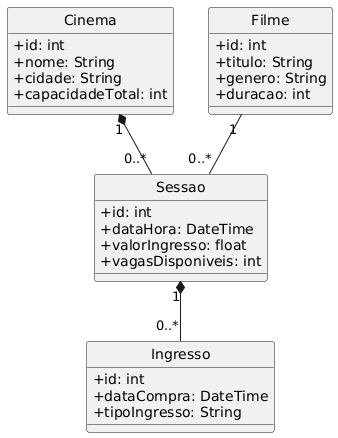

The diagram above was rendered by PlantUML. Its source (embedded in the PNG):
@startuml
skinparam classAttributeIconSize 0
hide circle

class Cinema {
  +id: int
  +nome: String
  +cidade: String
  +capacidadeTotal: int
}

class Filme {
  +id: int
  +titulo: String
  +genero: String
  +duracao: int
}

class Sessao {
  +id: int
  +dataHora: DateTime
  +valorIngresso: float
  +vagasDisponiveis: int
}

class Ingresso {
  +id: int
  +dataCompra: DateTime
  +tipoIngresso: String
}

Cinema "1" *-- "0..*" Sessao
Filme "1" -- "0..*" Sessao
Sessao "1" *-- "0..*" Ingresso
@enduml